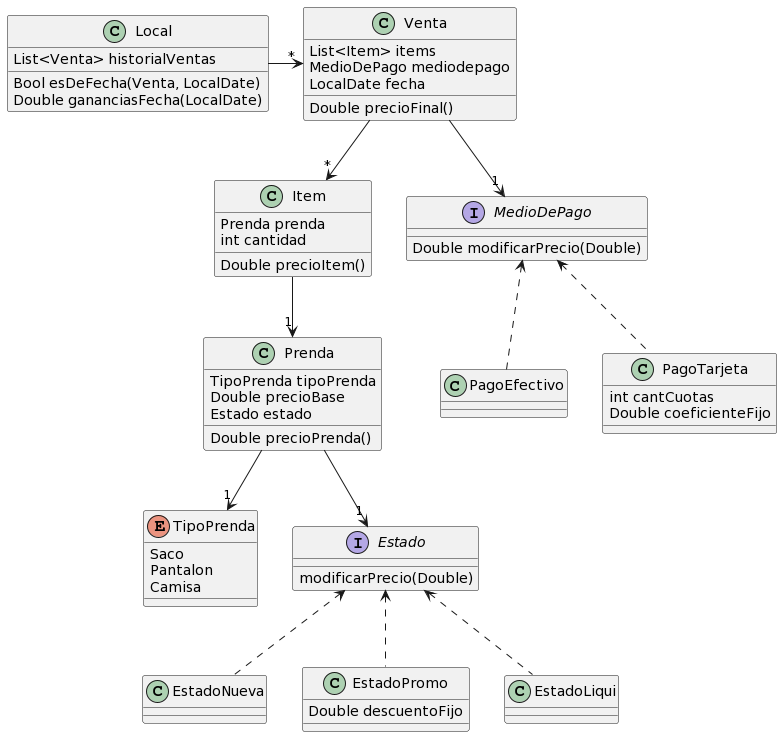

The diagram above was rendered by PlantUML. Its source (embedded in the PNG):
@startuml
class Local{
  List<Venta> historialVentas
  Bool esDeFecha(Venta, LocalDate)
  Double gananciasFecha(LocalDate)
}

class Venta{
  List<Item> items
  MedioDePago mediodepago
  LocalDate fecha
  Double precioFinal()
}

Local -right->"*" Venta

class Item{
  Prenda prenda
  int cantidad
  Double precioItem()
}

Venta -->"*" Item

enum TipoPrenda{
  Saco
  Pantalon
  Camisa
}

Prenda -->"1" TipoPrenda

class Prenda{
  TipoPrenda tipoPrenda
  Double precioBase
  Estado estado
  Double precioPrenda()
}

Item -->"1" Prenda

interface Estado{
  modificarPrecio(Double)
}

Prenda -->"1" Estado

class EstadoNueva{}
class EstadoPromo{
  Double descuentoFijo
}
class EstadoLiqui{}

Estado <.- EstadoNueva
Estado <.- EstadoPromo
Estado <.- EstadoLiqui

interface MedioDePago{
  Double modificarPrecio(Double)
}

Venta -->"1" MedioDePago

class PagoEfectivo{
}


class PagoTarjeta{
  int cantCuotas
  Double coeficienteFijo
}

MedioDePago <.- PagoEfectivo
MedioDePago <.- PagoTarjeta
@enduml